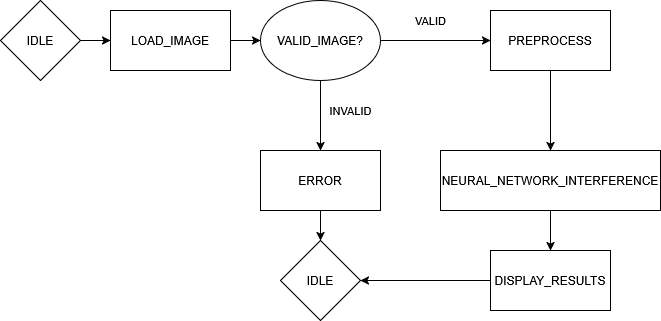

The diagram above was exported from draw.io. Its source (the exported page's mxGraphModel, read from the mxfile embedded in the PNG):
<mxGraphModel dx="1426" dy="751" grid="1" gridSize="10" guides="1" tooltips="1" connect="1" arrows="1" fold="1" page="1" pageScale="1" pageWidth="850" pageHeight="1100" math="0" shadow="0">
  <root>
    <mxCell id="0" />
    <mxCell id="1" parent="0" />
    <mxCell id="dor7JiIsR_EDUBl9F64J-3" edge="1" parent="1" source="dor7JiIsR_EDUBl9F64J-1" style="edgeStyle=orthogonalEdgeStyle;rounded=0;orthogonalLoop=1;jettySize=auto;html=1;" target="dor7JiIsR_EDUBl9F64J-2" value="">
      <mxGeometry relative="1" as="geometry" />
    </mxCell>
    <mxCell id="dor7JiIsR_EDUBl9F64J-1" parent="1" style="rhombus;whiteSpace=wrap;html=1;" value="IDLE" vertex="1">
      <mxGeometry height="80" width="80" x="20" y="200" as="geometry" />
    </mxCell>
    <mxCell id="dor7JiIsR_EDUBl9F64J-14" edge="1" parent="1" source="dor7JiIsR_EDUBl9F64J-2" style="edgeStyle=orthogonalEdgeStyle;rounded=0;orthogonalLoop=1;jettySize=auto;html=1;" target="dor7JiIsR_EDUBl9F64J-12" value="">
      <mxGeometry relative="1" as="geometry" />
    </mxCell>
    <mxCell id="dor7JiIsR_EDUBl9F64J-2" parent="1" style="rounded=0;whiteSpace=wrap;html=1;" value="LOAD_IMAGE" vertex="1">
      <mxGeometry height="60" width="120" x="130" y="210" as="geometry" />
    </mxCell>
    <mxCell id="dor7JiIsR_EDUBl9F64J-6" parent="1" style="rhombus;whiteSpace=wrap;html=1;" value="IDLE" vertex="1">
      <mxGeometry height="80" width="80" x="300" y="440" as="geometry" />
    </mxCell>
    <mxCell id="dor7JiIsR_EDUBl9F64J-11" edge="1" parent="1" source="dor7JiIsR_EDUBl9F64J-8" style="edgeStyle=orthogonalEdgeStyle;rounded=0;orthogonalLoop=1;jettySize=auto;html=1;" target="dor7JiIsR_EDUBl9F64J-6" value="">
      <mxGeometry relative="1" as="geometry" />
    </mxCell>
    <mxCell id="dor7JiIsR_EDUBl9F64J-8" parent="1" style="rounded=0;whiteSpace=wrap;html=1;" value="DISPLAY_RESULTS" vertex="1">
      <mxGeometry height="60" width="120" x="510" y="450" as="geometry" />
    </mxCell>
    <mxCell id="dor7JiIsR_EDUBl9F64J-18" edge="1" parent="1" source="dor7JiIsR_EDUBl9F64J-9" style="edgeStyle=orthogonalEdgeStyle;rounded=0;orthogonalLoop=1;jettySize=auto;html=1;" target="dor7JiIsR_EDUBl9F64J-8" value="">
      <mxGeometry relative="1" as="geometry" />
    </mxCell>
    <mxCell id="dor7JiIsR_EDUBl9F64J-9" parent="1" style="whiteSpace=wrap;html=1;" value="NEURAL_NETWORK_INTERFERENCE" vertex="1">
      <mxGeometry height="60" width="220" x="460" y="350" as="geometry" />
    </mxCell>
    <mxCell id="dor7JiIsR_EDUBl9F64J-17" edge="1" parent="1" source="dor7JiIsR_EDUBl9F64J-10" style="edgeStyle=orthogonalEdgeStyle;rounded=0;orthogonalLoop=1;jettySize=auto;html=1;" target="dor7JiIsR_EDUBl9F64J-9" value="">
      <mxGeometry relative="1" as="geometry" />
    </mxCell>
    <mxCell id="dor7JiIsR_EDUBl9F64J-10" parent="1" style="whiteSpace=wrap;html=1;" value="PREPROCESS" vertex="1">
      <mxGeometry height="60" width="120" x="510" y="210" as="geometry" />
    </mxCell>
    <mxCell id="dor7JiIsR_EDUBl9F64J-15" edge="1" parent="1" source="dor7JiIsR_EDUBl9F64J-12" style="edgeStyle=orthogonalEdgeStyle;rounded=0;orthogonalLoop=1;jettySize=auto;html=1;" target="dor7JiIsR_EDUBl9F64J-10" value="VALID">
      <mxGeometry relative="1" x="-0.0909" y="20" as="geometry">
        <mxPoint as="offset" />
      </mxGeometry>
    </mxCell>
    <mxCell id="dor7JiIsR_EDUBl9F64J-20" edge="1" parent="1" source="dor7JiIsR_EDUBl9F64J-12" style="edgeStyle=orthogonalEdgeStyle;rounded=0;orthogonalLoop=1;jettySize=auto;html=1;" target="dor7JiIsR_EDUBl9F64J-19" value="INVALID">
      <mxGeometry relative="1" x="-0.1429" y="30" as="geometry">
        <mxPoint as="offset" />
      </mxGeometry>
    </mxCell>
    <mxCell id="dor7JiIsR_EDUBl9F64J-12" parent="1" style="ellipse;whiteSpace=wrap;html=1;" value="VALID_IMAGE?" vertex="1">
      <mxGeometry height="80" width="120" x="280" y="200" as="geometry" />
    </mxCell>
    <mxCell id="dor7JiIsR_EDUBl9F64J-22" edge="1" parent="1" source="dor7JiIsR_EDUBl9F64J-19" style="edgeStyle=orthogonalEdgeStyle;rounded=0;orthogonalLoop=1;jettySize=auto;html=1;" target="dor7JiIsR_EDUBl9F64J-6" value="">
      <mxGeometry relative="1" as="geometry" />
    </mxCell>
    <mxCell id="dor7JiIsR_EDUBl9F64J-19" parent="1" style="whiteSpace=wrap;html=1;" value="ERROR" vertex="1">
      <mxGeometry height="60" width="120" x="280" y="350" as="geometry" />
    </mxCell>
  </root>
</mxGraphModel>